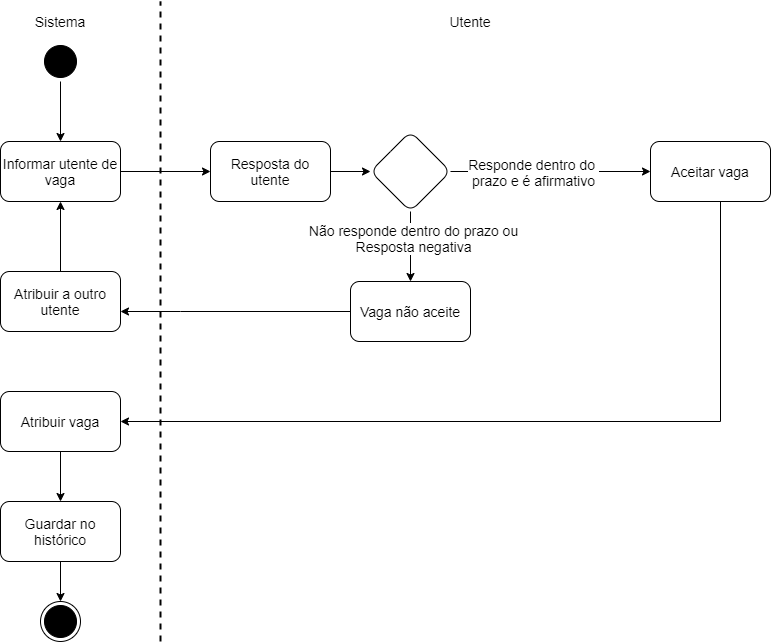

The diagram above was exported from draw.io. Its source (the exported page's mxGraphModel, read from the mxfile embedded in the PNG):
<mxGraphModel dx="1024" dy="592" grid="1" gridSize="10" guides="1" tooltips="1" connect="1" arrows="1" fold="1" page="1" pageScale="1" pageWidth="2336" pageHeight="1654" background="#ffffff" math="0" shadow="0">
  <root>
    <mxCell id="0" />
    <mxCell id="1" parent="0" />
    <mxCell id="jY9hHDz4NcFH3u1YjYME-1" value="Sistema" style="text;html=1;strokeColor=none;fillColor=none;align=center;verticalAlign=middle;whiteSpace=wrap;rounded=0;fontSize=14;" parent="1" vertex="1">
      <mxGeometry x="190" y="197" width="40" height="20" as="geometry" />
    </mxCell>
    <mxCell id="jY9hHDz4NcFH3u1YjYME-4" style="edgeStyle=orthogonalEdgeStyle;rounded=0;orthogonalLoop=1;jettySize=auto;html=1;fontSize=14;" parent="1" source="jY9hHDz4NcFH3u1YjYME-2" target="jY9hHDz4NcFH3u1YjYME-3" edge="1">
      <mxGeometry relative="1" as="geometry" />
    </mxCell>
    <mxCell id="jY9hHDz4NcFH3u1YjYME-2" value="" style="ellipse;html=1;shape=startState;fillColor=#000000;fontSize=14;" parent="1" vertex="1">
      <mxGeometry x="190" y="227" width="40" height="40" as="geometry" />
    </mxCell>
    <mxCell id="jY9hHDz4NcFH3u1YjYME-8" value="" style="edgeStyle=orthogonalEdgeStyle;rounded=0;orthogonalLoop=1;jettySize=auto;html=1;fontSize=14;entryX=0;entryY=0.5;entryDx=0;entryDy=0;" parent="1" source="jY9hHDz4NcFH3u1YjYME-3" target="jY9hHDz4NcFH3u1YjYME-9" edge="1">
      <mxGeometry relative="1" as="geometry">
        <mxPoint x="370" y="357" as="targetPoint" />
      </mxGeometry>
    </mxCell>
    <mxCell id="jY9hHDz4NcFH3u1YjYME-3" value="Informar utente de vaga" style="rounded=1;whiteSpace=wrap;html=1;fontSize=14;" parent="1" vertex="1">
      <mxGeometry x="150" y="327" width="120" height="60" as="geometry" />
    </mxCell>
    <mxCell id="jY9hHDz4NcFH3u1YjYME-5" value="Utente" style="text;html=1;strokeColor=none;fillColor=none;align=center;verticalAlign=middle;whiteSpace=wrap;rounded=0;fontSize=14;" parent="1" vertex="1">
      <mxGeometry x="600" y="197" width="40" height="20" as="geometry" />
    </mxCell>
    <mxCell id="jY9hHDz4NcFH3u1YjYME-6" value="" style="endArrow=none;dashed=1;html=1;strokeWidth=2;fontSize=14;" parent="1" edge="1">
      <mxGeometry width="50" height="50" relative="1" as="geometry">
        <mxPoint x="310" y="827" as="sourcePoint" />
        <mxPoint x="310" y="187" as="targetPoint" />
      </mxGeometry>
    </mxCell>
    <mxCell id="jY9hHDz4NcFH3u1YjYME-11" value="" style="edgeStyle=orthogonalEdgeStyle;rounded=0;orthogonalLoop=1;jettySize=auto;html=1;fontSize=14;" parent="1" source="jY9hHDz4NcFH3u1YjYME-9" target="jY9hHDz4NcFH3u1YjYME-10" edge="1">
      <mxGeometry relative="1" as="geometry" />
    </mxCell>
    <mxCell id="jY9hHDz4NcFH3u1YjYME-9" value="Resposta do utente" style="rounded=1;whiteSpace=wrap;html=1;fontSize=14;" parent="1" vertex="1">
      <mxGeometry x="360" y="327" width="120" height="60" as="geometry" />
    </mxCell>
    <mxCell id="jY9hHDz4NcFH3u1YjYME-12" style="edgeStyle=orthogonalEdgeStyle;rounded=0;orthogonalLoop=1;jettySize=auto;html=1;fontSize=14;entryX=0;entryY=0.5;entryDx=0;entryDy=0;" parent="1" source="jY9hHDz4NcFH3u1YjYME-10" target="jY9hHDz4NcFH3u1YjYME-16" edge="1">
      <mxGeometry relative="1" as="geometry">
        <mxPoint x="830" y="357" as="targetPoint" />
      </mxGeometry>
    </mxCell>
    <mxCell id="jY9hHDz4NcFH3u1YjYME-13" value="Responde dentro do &lt;br style=&quot;font-size: 14px;&quot;&gt;prazo e é afirmativo" style="edgeLabel;html=1;align=center;verticalAlign=middle;resizable=0;points=[];fontSize=14;" parent="jY9hHDz4NcFH3u1YjYME-12" vertex="1" connectable="0">
      <mxGeometry x="-0.2168" y="-1" relative="1" as="geometry">
        <mxPoint x="4" y="-1" as="offset" />
      </mxGeometry>
    </mxCell>
    <mxCell id="jY9hHDz4NcFH3u1YjYME-14" style="edgeStyle=orthogonalEdgeStyle;rounded=0;orthogonalLoop=1;jettySize=auto;html=1;fontSize=14;" parent="1" source="jY9hHDz4NcFH3u1YjYME-10" edge="1">
      <mxGeometry relative="1" as="geometry">
        <mxPoint x="560" y="467" as="targetPoint" />
      </mxGeometry>
    </mxCell>
    <mxCell id="jY9hHDz4NcFH3u1YjYME-15" value="Não responde dentro do prazo ou&lt;br style=&quot;font-size: 14px;&quot;&gt;Resposta negativa" style="edgeLabel;html=1;align=center;verticalAlign=middle;resizable=0;points=[];fontSize=14;" parent="jY9hHDz4NcFH3u1YjYME-14" vertex="1" connectable="0">
      <mxGeometry x="-0.26" y="2" relative="1" as="geometry">
        <mxPoint as="offset" />
      </mxGeometry>
    </mxCell>
    <mxCell id="jY9hHDz4NcFH3u1YjYME-10" value="" style="rhombus;whiteSpace=wrap;html=1;rounded=1;fontSize=14;" parent="1" vertex="1">
      <mxGeometry x="520" y="317" width="80" height="80" as="geometry" />
    </mxCell>
    <mxCell id="jY9hHDz4NcFH3u1YjYME-17" style="edgeStyle=orthogonalEdgeStyle;rounded=0;orthogonalLoop=1;jettySize=auto;html=1;fontSize=14;entryX=1;entryY=0.5;entryDx=0;entryDy=0;" parent="1" target="jY9hHDz4NcFH3u1YjYME-18" edge="1">
      <mxGeometry relative="1" as="geometry">
        <mxPoint x="230" y="607" as="targetPoint" />
        <mxPoint x="870" y="357" as="sourcePoint" />
        <Array as="points">
          <mxPoint x="870" y="387" />
          <mxPoint x="870" y="607" />
        </Array>
      </mxGeometry>
    </mxCell>
    <mxCell id="jY9hHDz4NcFH3u1YjYME-16" value="Aceitar vaga" style="rounded=1;whiteSpace=wrap;html=1;fontSize=14;" parent="1" vertex="1">
      <mxGeometry x="800" y="327" width="120" height="60" as="geometry" />
    </mxCell>
    <mxCell id="PyipJNSLHLIaQzRAEzZE-3" style="edgeStyle=orthogonalEdgeStyle;rounded=0;orthogonalLoop=1;jettySize=auto;html=1;entryX=0.5;entryY=0;entryDx=0;entryDy=0;" parent="1" source="jY9hHDz4NcFH3u1YjYME-18" target="PyipJNSLHLIaQzRAEzZE-1" edge="1">
      <mxGeometry relative="1" as="geometry" />
    </mxCell>
    <mxCell id="jY9hHDz4NcFH3u1YjYME-18" value="Atribuir vaga" style="rounded=1;whiteSpace=wrap;html=1;fontSize=14;" parent="1" vertex="1">
      <mxGeometry x="150" y="577" width="120" height="60" as="geometry" />
    </mxCell>
    <mxCell id="jY9hHDz4NcFH3u1YjYME-20" style="edgeStyle=orthogonalEdgeStyle;rounded=0;orthogonalLoop=1;jettySize=auto;html=1;fontSize=14;" parent="1" source="jY9hHDz4NcFH3u1YjYME-19" target="jY9hHDz4NcFH3u1YjYME-21" edge="1">
      <mxGeometry relative="1" as="geometry">
        <mxPoint x="260" y="497" as="targetPoint" />
        <Array as="points">
          <mxPoint x="330" y="497" />
          <mxPoint x="330" y="497" />
        </Array>
      </mxGeometry>
    </mxCell>
    <mxCell id="jY9hHDz4NcFH3u1YjYME-19" value="Vaga não aceite" style="rounded=1;whiteSpace=wrap;html=1;fontSize=14;" parent="1" vertex="1">
      <mxGeometry x="500" y="467" width="120" height="60" as="geometry" />
    </mxCell>
    <mxCell id="jY9hHDz4NcFH3u1YjYME-23" style="edgeStyle=orthogonalEdgeStyle;rounded=0;orthogonalLoop=1;jettySize=auto;html=1;entryX=0.5;entryY=1;entryDx=0;entryDy=0;fontSize=14;" parent="1" source="jY9hHDz4NcFH3u1YjYME-21" target="jY9hHDz4NcFH3u1YjYME-3" edge="1">
      <mxGeometry relative="1" as="geometry" />
    </mxCell>
    <mxCell id="jY9hHDz4NcFH3u1YjYME-21" value="Atribuir a outro utente" style="rounded=1;whiteSpace=wrap;html=1;fontSize=14;" parent="1" vertex="1">
      <mxGeometry x="150" y="457" width="120" height="60" as="geometry" />
    </mxCell>
    <mxCell id="jY9hHDz4NcFH3u1YjYME-27" value="" style="ellipse;html=1;shape=endState;fillColor=#000000;fontSize=14;" parent="1" vertex="1">
      <mxGeometry x="190" y="787" width="40" height="40" as="geometry" />
    </mxCell>
    <mxCell id="PyipJNSLHLIaQzRAEzZE-2" style="edgeStyle=orthogonalEdgeStyle;rounded=0;orthogonalLoop=1;jettySize=auto;html=1;entryX=0.5;entryY=0;entryDx=0;entryDy=0;" parent="1" source="PyipJNSLHLIaQzRAEzZE-1" target="jY9hHDz4NcFH3u1YjYME-27" edge="1">
      <mxGeometry relative="1" as="geometry" />
    </mxCell>
    <mxCell id="PyipJNSLHLIaQzRAEzZE-1" value="Guardar no histórico" style="rounded=1;whiteSpace=wrap;html=1;fontSize=14;" parent="1" vertex="1">
      <mxGeometry x="150" y="687" width="120" height="60" as="geometry" />
    </mxCell>
  </root>
</mxGraphModel>